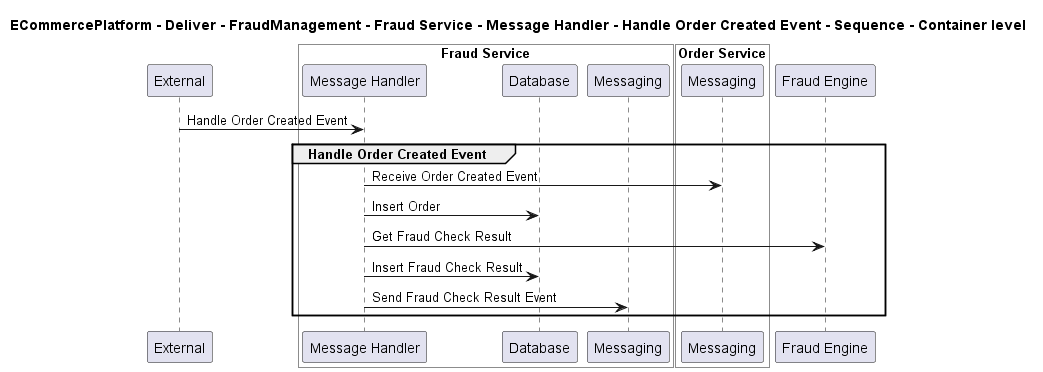

The diagram above was rendered by PlantUML. Its source (embedded in the PNG):
@startuml

title ECommercePlatform - Deliver - FraudManagement - Fraud Service - Message Handler - Handle Order Created Event - Sequence - Container level

participant "External" as C4InterFlow.SoftwareSystems.ExternalSystem

box "Fraud Service" #White
    participant "Message Handler" as ECommercePlatform.Deliver.FraudManagement.SoftwareSystems.FraudService.Containers.MessageHandler
    participant "Database" as ECommercePlatform.Deliver.FraudManagement.SoftwareSystems.FraudService.Containers.Database
    participant "Messaging" as ECommercePlatform.Deliver.FraudManagement.SoftwareSystems.FraudService.Containers.Messaging
end box


box "Order Service" #White
    participant "Messaging" as ECommercePlatform.GenerateDemand.OrderManagement.SoftwareSystems.OrderService.Containers.Messaging
end box

participant "Fraud Engine" as ECommercePlatform.Deliver.FraudManagement.SoftwareSystems.FraudEngine

C4InterFlow.SoftwareSystems.ExternalSystem -> ECommercePlatform.Deliver.FraudManagement.SoftwareSystems.FraudService.Containers.MessageHandler : Handle Order Created Event
group Handle Order Created Event
ECommercePlatform.Deliver.FraudManagement.SoftwareSystems.FraudService.Containers.MessageHandler -> ECommercePlatform.GenerateDemand.OrderManagement.SoftwareSystems.OrderService.Containers.Messaging : Receive Order Created Event
ECommercePlatform.Deliver.FraudManagement.SoftwareSystems.FraudService.Containers.MessageHandler -> ECommercePlatform.Deliver.FraudManagement.SoftwareSystems.FraudService.Containers.Database : Insert Order
ECommercePlatform.Deliver.FraudManagement.SoftwareSystems.FraudService.Containers.MessageHandler -> ECommercePlatform.Deliver.FraudManagement.SoftwareSystems.FraudEngine : Get Fraud Check Result
ECommercePlatform.Deliver.FraudManagement.SoftwareSystems.FraudService.Containers.MessageHandler -> ECommercePlatform.Deliver.FraudManagement.SoftwareSystems.FraudService.Containers.Database : Insert Fraud Check Result
ECommercePlatform.Deliver.FraudManagement.SoftwareSystems.FraudService.Containers.MessageHandler -> ECommercePlatform.Deliver.FraudManagement.SoftwareSystems.FraudService.Containers.Messaging : Send Fraud Check Result Event
end


@enduml